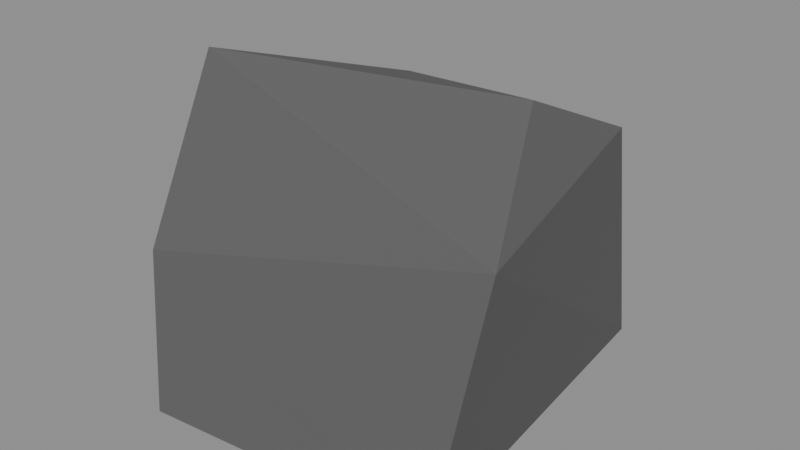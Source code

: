 # Source: StoneLarge.blend  (saved by Blender 5.1.30; exported with 4.5.12 LTS)
import bpy
from mathutils import Matrix  # noqa: F401  (used for matrix-valued properties, if any)

bpy.ops.wm.read_factory_settings(use_empty=True)
scene = bpy.context.scene
scene.name = 'Scene'

# ---- materials (node trees are filled in below, after node groups)
mat_material_stone_002 = bpy.data.materials.new('Material.Stone.002')
mat_material_stone_002.use_backface_culling_lightprobe_volume = False

# ---- material node trees
mat_material_stone_002.use_nodes = True; mat_material_stone_002.node_tree.nodes.clear()
_N = mat_material_stone_002.node_tree.nodes; _L = mat_material_stone_002.node_tree.links
n0 = _N.new('ShaderNodeBsdfPrincipled'); n0.name = 'Principled BSDF'; n0.location = (10, 300)
n0.inputs[0].default_value = (0.1088, 0.1088, 0.1088, 1.0)
n0.inputs[2].default_value = 1.0
n1 = _N.new('ShaderNodeOutputMaterial'); n1.name = 'Material Output'; n1.location = (300, 300)
_L.new(n0.outputs[0], n1.inputs[0])
n1.is_active_output = True

# ---- meshes
me_stone_large = bpy.data.meshes.new('Stone Large')
me_stone_large.from_pydata([(-1.0, -1.375, 0.0), (-1.182, -1.163, 0.7139), (-1.528, 1.0, 0.0), (-0.7795, 0.9386, 1.191), (1.276, -1.159, 0.0), (1.407, -0.7755, 1.059), (1.0, 1.423, 0.0), (1.104, 0.947, 1.196), (-1.379, -0.4275, 1.468), (-0.4423, 1.468, 0.0), (-0.7808, 0.9387, 1.189), (0.9789, 0.08576, 1.471), (-0.7818, 0.9332, 1.192), (0.231, 1.115, 0.8107)], [], [(0, 1, 8, 2), (2, 10, 13, 9), (6, 7, 5, 4), (4, 1, 0), (2, 9, 6, 4, 0), (7, 3, 12, 11), (5, 8, 1), (1, 4, 5), (2, 8, 12, 10), (9, 13, 7, 6), (11, 12, 8, 5), (13, 10, 3, 7), (10, 12, 3), (5, 7, 11)])
_uv = me_stone_large.uv_layers.new(name='UVMap')
_uv.uv.foreach_set('vector', [0.375, 0.0, 0.625, 0.0, 0.625, 0.1034, 0.375, 0.25, 0.375, 0.25, 0.6246, 0.25, 0.5445, 0.4541, 0.375, 0.3573, 0.375, 0.5, 0.625, 0.5, 0.625, 0.75, 0.375, 0.75, 0.375, 0.75, 0.625, 1.0, 0.375, 1.0, 0.125, 0.5, 0.2323, 0.5, 0.375, 0.5, 0.375, 0.75, 0.125, 0.75, 0.625, 0.5, 0.875, 0.5, 0.875, 0.5006, 0.625, 0.625, 0.625, 0.75, 0.875, 0.6466, 0.875, 0.75, 0.625, 1.0, 0.375, 0.75, 0.625, 0.75, 0.375, 0.25, 0.625, 0.1034, 0.625, 0.2494, 0.6246, 0.25, 0.375, 0.3573, 0.5445, 0.4541, 0.625, 0.5, 0.375, 0.5, 0.625, 0.625, 0.875, 0.5006, 0.875, 0.6466, 0.625, 0.75, 0.5445, 0.4541, 0.6246, 0.25, 0.625, 0.25, 0.625, 0.5, 0.6246, 0.25, 0.625, 0.2494, 0.625, 0.25, 0.625, 0.75, 0.625, 0.5, 0.625, 0.625])
me_stone_large.materials.append(mat_material_stone_002)
me_stone_large.update()

# ---- objects
ob_stone_large = bpy.data.objects.new('Stone Large', me_stone_large)

# ---- transforms, parenting, visibility, modifiers, constraints
ob_stone_large.location = (0.0, 0.0, 0.0)
ob_stone_large.scale = (0.2626, 0.2908, 0.4261)

# ---- collection membership
scene.collection.objects.link(ob_stone_large)

# ---- scene / render settings (as saved in the file)
scene.frame_start = 1; scene.frame_end = 250; scene.frame_set(1)
scene.render.engine = 'BLENDER_EEVEE_NEXT'
scene.render.bake_bias = 0.0
scene.render.bake_samples = 0
scene.cycles.sampling_pattern = 'TABULATED_SOBOL'
scene.eevee.use_volume_custom_range = False
bpy.context.view_layer.update()

# ---- added for rendering (the .blend has no active camera and no usable light): camera, sun + grey world if the file has none
cam_auto = bpy.data.cameras.new('AutoCamera')
cam_auto.lens = 50.0
cam_auto.sensor_width = 36.0
cam_auto.clip_end = 1000.0
ob_auto_camera = bpy.data.objects.new('AutoCamera', cam_auto)
scene.collection.objects.link(ob_auto_camera)
ob_auto_camera.location = (1.17985, -1.42122, 1.26989)
ob_auto_camera.rotation_euler = (1.09748, -7.21219e-08, 0.694738)
scene.camera = ob_auto_camera
light_auto_sun = bpy.data.lights.new('AutoSun', 'SUN')
light_auto_sun.energy = 3.0
light_auto_sun.angle = 0.0523599
ob_auto_sun = bpy.data.objects.new('AutoSun', light_auto_sun)
scene.collection.objects.link(ob_auto_sun)
ob_auto_sun.rotation_euler = (0.872665, 0.174533, 0.523599)
if scene.world is None:
    world_auto = bpy.data.worlds.new('AutoWorld')
    world_auto.color = (0.3, 0.3, 0.3)
    scene.world = world_auto
bpy.context.view_layer.update()
